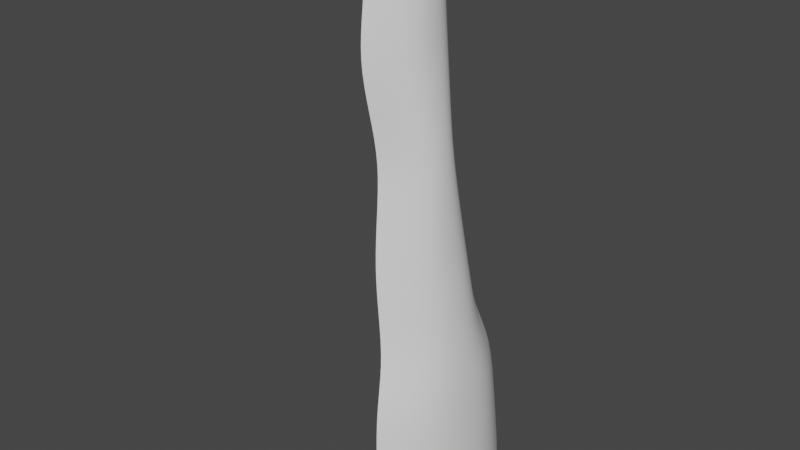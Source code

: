# Source: Waterfall.blend  (saved by Blender 3.4.6; exported with 4.5.12 LTS)
import bpy
from mathutils import Matrix  # noqa: F401  (used for matrix-valued properties, if any)

bpy.ops.wm.read_factory_settings(use_empty=True)
scene = bpy.context.scene
scene.name = 'Scene'

# ---- collections
col_collection = bpy.data.collections.new('Collection'); scene.collection.children.link(col_collection)

# ---- world
world_world = bpy.data.worlds.new('World'); scene.world = world_world
world_world.use_nodes = True; world_world.node_tree.nodes.clear()
_N = world_world.node_tree.nodes; _L = world_world.node_tree.links
n0 = _N.new('ShaderNodeOutputWorld'); n0.name = 'World Output'; n0.location = (300, 300)
n1 = _N.new('ShaderNodeBackground'); n1.name = 'Background'; n1.location = (10, 300)
n1.inputs[0].default_value = (0.05088, 0.05088, 0.05088, 1.0)
_L.new(n1.outputs[0], n0.inputs[0])
n0.is_active_output = True
world_world.color = (0.05088, 0.05088, 0.05088)
world_world.use_sun_shadow = False
world_world.sun_shadow_jitter_overblur = 0.0

# ---- meshes
me_plane = bpy.data.meshes.new('Plane')
me_plane.from_pydata([(-1.682, -0.9722, 12.46), (-0.4692, -2.194, -2.98e-08), (-1.695, 0.9452, 12.46), (-0.4692, 2.194, -2.98e-08), (-0.9532, 0.4653, 12.46), (-0.8372, -0.01459, 12.46), (-0.953, -0.4943, 12.46), (0.2741, -1.097, 2.98e-08), (0.3903, 0.0, 2.98e-08), (0.2741, 1.097, 2.98e-08), (-1.638, -1.281, 10.41), (-1.386, -1.026, 8.337), (-1.201, -1.403, 6.239), (-0.8722, -1.564, 4.147), (-0.686, -2.024, 3.109), (-0.6857, 2.024, 3.109), (-0.8719, 1.564, 4.147), (-1.194, 1.378, 6.244), (-1.376, 0.971, 8.342), (-1.652, 1.227, 10.42), (0.06568, -1.072, 3.047), (-0.1243, -0.782, 4.147), (-0.4457, -0.7105, 6.245), (-0.6352, -0.529, 8.342), (-0.9107, -0.657, 10.42), (0.1825, 0.0, 3.039), (-0.006574, -4.908e-06, 4.147), (-0.3277, -0.01464, 6.245), (-0.5186, -0.02896, 8.342), (-0.795, -0.02896, 10.42), (0.06578, 1.072, 3.047), (-0.1243, 0.782, 4.147), (-0.4459, 0.6814, 6.245), (-0.6348, 0.471, 8.342), (-0.9107, 0.5991, 10.42), (-2.352, -1.066, 12.63), (-2.375, 0.8496, 12.63), (-1.618, 0.3726, 12.95), (-1.5, -0.1073, 12.95), (-1.621, -0.5872, 12.95), (-3.829, -1.059, 12.51), (-3.82, 0.8564, 12.51), (-3.082, 0.3756, 12.84), (-2.965, -0.1033, 12.83), (-3.091, -0.5816, 12.83), (-1.674, 1.086, 11.44), (-0.9318, -0.5757, 11.44), (-0.8161, -0.02177, 11.44), (-0.9319, 0.5322, 11.44), (-1.66, -1.127, 11.44), (-1.512, -1.153, 9.373), (-1.514, 1.099, 9.379), (-0.773, -0.593, 9.379), (-0.6568, -0.02896, 9.379), (-0.7728, 0.5351, 9.379), (-1.293, -1.214, 7.288), (-1.285, 1.174, 7.293), (-0.5404, -0.6197, 7.293), (-0.4232, -0.0218, 7.294), (-0.5404, 0.5762, 7.293), (-1.037, -1.484, 5.193), (-1.033, 1.471, 5.196), (-0.285, -0.7462, 5.196), (-0.1672, -0.007322, 5.196), (-0.2851, 0.7317, 5.196), (-0.5776, -2.109, 1.555), (-0.5775, 2.109, 1.555), (0.1699, -1.085, 1.524), (0.2864, 0.0, 1.52), (0.1699, 1.085, 1.524)], [], [(69, 9, 3, 66), (65, 1, 7, 67), (67, 7, 8, 68), (68, 8, 9, 69), (47, 29, 34, 48), (53, 28, 33, 54), (58, 27, 32, 59), (63, 26, 31, 64), (26, 25, 30, 31), (46, 24, 29, 47), (52, 23, 28, 53), (57, 22, 27, 58), (62, 21, 26, 63), (21, 20, 25, 26), (49, 10, 24, 46), (50, 11, 23, 52), (55, 12, 22, 57), (60, 13, 21, 62), (13, 14, 20, 21), (48, 34, 19, 45), (54, 33, 18, 51), (59, 32, 17, 56), (64, 31, 16, 61), (31, 30, 15, 16), (6, 5, 38, 39), (4, 2, 36, 37), (0, 6, 39, 35), (5, 4, 37, 38), (39, 38, 43, 44), (37, 36, 41, 42), (38, 37, 42, 43), (35, 39, 44, 40), (4, 48, 45, 2), (0, 49, 46, 6), (6, 46, 47, 5), (5, 47, 48, 4), (34, 54, 51, 19), (10, 50, 52, 24), (24, 52, 53, 29), (29, 53, 54, 34), (33, 59, 56, 18), (11, 55, 57, 23), (23, 57, 58, 28), (28, 58, 59, 33), (32, 64, 61, 17), (12, 60, 62, 22), (22, 62, 63, 27), (27, 63, 64, 32), (25, 68, 69, 30), (20, 67, 68, 25), (14, 65, 67, 20), (30, 69, 66, 15)])
me_plane.polygons.foreach_set('use_smooth', [True] * 52)
_uv = me_plane.uv_layers.new(name='UVMap')
_uv.uv.foreach_set('vector', [0.303, 0.06886, 0.303, 0.01511, 0.02641, 0.01511, 0.02641, 0.06886, 0.9615, 0.06886, 0.9615, 0.01511, 0.6859, 0.01511, 0.6859, 0.06886, 0.6859, 0.06886, 0.6859, 0.01511, 0.4944, 0.01511, 0.4944, 0.06886, 0.4944, 0.06886, 0.4944, 0.01511, 0.303, 0.01511, 0.303, 0.06886, 0.4944, 0.5213, 0.4944, 0.483, 0.303, 0.483, 0.303, 0.5213, 0.4944, 0.4373, 0.4944, 0.3916, 0.303, 0.3916, 0.303, 0.4373, 0.4944, 0.3454, 0.4944, 0.2992, 0.303, 0.2992, 0.303, 0.3454, 0.4944, 0.2518, 0.4944, 0.2045, 0.303, 0.2045, 0.303, 0.2518, 0.4944, 0.2045, 0.4944, 0.1226, 0.303, 0.1226, 0.303, 0.2045, 0.6859, 0.5213, 0.6859, 0.483, 0.4944, 0.483, 0.4944, 0.5213, 0.6859, 0.4373, 0.6859, 0.3916, 0.4944, 0.3916, 0.4944, 0.4373, 0.6859, 0.3454, 0.6859, 0.2992, 0.4944, 0.2992, 0.4944, 0.3454, 0.6859, 0.2518, 0.6859, 0.2045, 0.4944, 0.2045, 0.4944, 0.2518, 0.6859, 0.2045, 0.6859, 0.1226, 0.4944, 0.1226, 0.4944, 0.2045, 0.9615, 0.5213, 0.9615, 0.483, 0.6859, 0.483, 0.6859, 0.5213, 0.9615, 0.4373, 0.9615, 0.3916, 0.6859, 0.3916, 0.6859, 0.4373, 0.9615, 0.3454, 0.9615, 0.2992, 0.6859, 0.2992, 0.6859, 0.3454, 0.9615, 0.2518, 0.9615, 0.2045, 0.6859, 0.2045, 0.6859, 0.2518, 0.9615, 0.2045, 0.9615, 0.1226, 0.6859, 0.1226, 0.6859, 0.2045, 0.303, 0.5213, 0.303, 0.483, 0.02641, 0.483, 0.02641, 0.5213, 0.303, 0.4373, 0.303, 0.3916, 0.02641, 0.3916, 0.02641, 0.4373, 0.303, 0.3454, 0.303, 0.2992, 0.02641, 0.2992, 0.02641, 0.3454, 0.303, 0.2518, 0.303, 0.2045, 0.02641, 0.2045, 0.02641, 0.2518, 0.303, 0.2045, 0.303, 0.1226, 0.02641, 0.1226, 0.02641, 0.2045, 0.6859, 0.5596, 0.4944, 0.5596, 0.4944, 0.6927, 0.6859, 0.6927, 0.303, 0.5596, 0.02641, 0.5596, 0.02641, 0.6927, 0.303, 0.6927, 0.9615, 0.5596, 0.6859, 0.5596, 0.6859, 0.6927, 0.9615, 0.6927, 0.4944, 0.5596, 0.303, 0.5596, 0.303, 0.6927, 0.4944, 0.6927, 0.6859, 0.6927, 0.4944, 0.6927, 0.4944, 0.9802, 0.6859, 0.9802, 0.303, 0.6927, 0.02641, 0.6927, 0.02641, 0.9802, 0.303, 0.9802, 0.4944, 0.6927, 0.303, 0.6927, 0.303, 0.9802, 0.4944, 0.9802, 0.9615, 0.6927, 0.6859, 0.6927, 0.6859, 0.9802, 0.9615, 0.9802, 0.303, 0.5596, 0.303, 0.5213, 0.02641, 0.5213, 0.02641, 0.5596, 0.9615, 0.5596, 0.9615, 0.5213, 0.6859, 0.5213, 0.6859, 0.5596, 0.6859, 0.5596, 0.6859, 0.5213, 0.4944, 0.5213, 0.4944, 0.5596, 0.4944, 0.5596, 0.4944, 0.5213, 0.303, 0.5213, 0.303, 0.5596, 0.303, 0.483, 0.303, 0.4373, 0.02641, 0.4373, 0.02641, 0.483, 0.9615, 0.483, 0.9615, 0.4373, 0.6859, 0.4373, 0.6859, 0.483, 0.6859, 0.483, 0.6859, 0.4373, 0.4944, 0.4373, 0.4944, 0.483, 0.4944, 0.483, 0.4944, 0.4373, 0.303, 0.4373, 0.303, 0.483, 0.303, 0.3916, 0.303, 0.3454, 0.02641, 0.3454, 0.02641, 0.3916, 0.9615, 0.3916, 0.9615, 0.3454, 0.6859, 0.3454, 0.6859, 0.3916, 0.6859, 0.3916, 0.6859, 0.3454, 0.4944, 0.3454, 0.4944, 0.3916, 0.4944, 0.3916, 0.4944, 0.3454, 0.303, 0.3454, 0.303, 0.3916, 0.303, 0.2992, 0.303, 0.2518, 0.02641, 0.2518, 0.02641, 0.2992, 0.9615, 0.2992, 0.9615, 0.2518, 0.6859, 0.2518, 0.6859, 0.2992, 0.6859, 0.2992, 0.6859, 0.2518, 0.4944, 0.2518, 0.4944, 0.2992, 0.4944, 0.2992, 0.4944, 0.2518, 0.303, 0.2518, 0.303, 0.2992, 0.4944, 0.1226, 0.4944, 0.06886, 0.303, 0.06886, 0.303, 0.1226, 0.6859, 0.1226, 0.6859, 0.06886, 0.4944, 0.06886, 0.4944, 0.1226, 0.9615, 0.1226, 0.9615, 0.06886, 0.6859, 0.06886, 0.6859, 0.1226, 0.303, 0.1226, 0.303, 0.06886, 0.02641, 0.06886, 0.02641, 0.1226])
me_plane.update()

# ---- objects
ob_plane = bpy.data.objects.new('Plane', me_plane)

# ---- transforms, parenting, visibility, modifiers, constraints
ob_plane.location = (0.4858, 0.0, -0.4848)
_m = ob_plane.modifiers.new('Subdivision', 'SUBSURF')
_m.levels = 2

# ---- collection membership
col_collection.objects.link(ob_plane)

# ---- scene / render settings (as saved in the file)
scene.frame_start = 1; scene.frame_end = 250; scene.frame_set(53)
scene.render.engine = 'BLENDER_EEVEE_NEXT'
scene.cycles.sampling_pattern = 'TABULATED_SOBOL'
scene.cycles.use_light_tree = False
scene.view_settings.view_transform = 'Filmic'
bpy.context.view_layer.update()

# ---- added for rendering (the .blend has no active camera and no usable light): camera, sun
cam_auto = bpy.data.cameras.new('AutoCamera')
cam_auto.lens = 50.0
cam_auto.sensor_width = 36.0
cam_auto.clip_end = 1000.0
ob_auto_camera = bpy.data.objects.new('AutoCamera', cam_auto)
scene.collection.objects.link(ob_auto_camera)
ob_auto_camera.location = (12.006, -15.8873, 16.5817)
ob_auto_camera.rotation_euler = (1.09748, -7.21219e-08, 0.694738)
scene.camera = ob_auto_camera
light_auto_sun = bpy.data.lights.new('AutoSun', 'SUN')
light_auto_sun.energy = 3.0
light_auto_sun.angle = 0.0523599
ob_auto_sun = bpy.data.objects.new('AutoSun', light_auto_sun)
scene.collection.objects.link(ob_auto_sun)
ob_auto_sun.rotation_euler = (0.872665, 0.174533, 0.523599)
bpy.context.view_layer.update()
